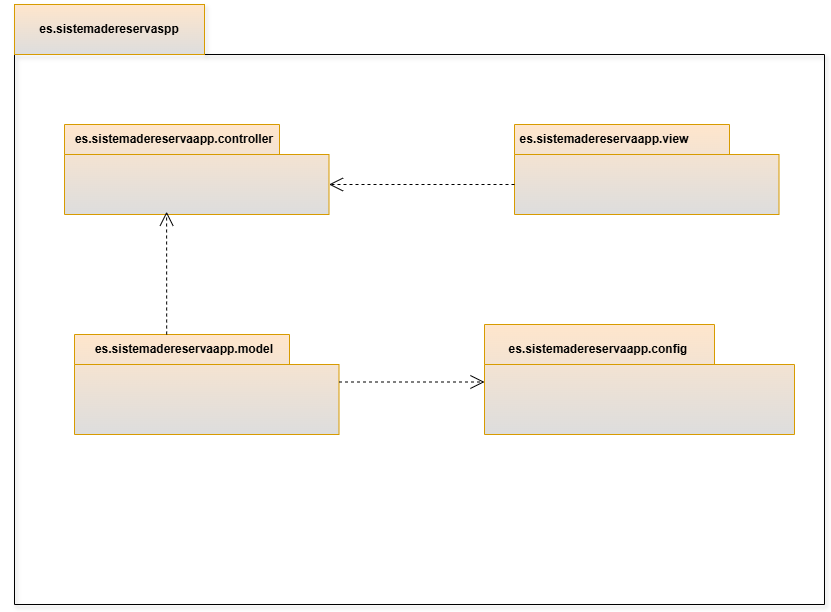

The diagram above was exported from draw.io. Its source (the exported page's mxGraphModel, read from the mxfile embedded in the PNG):
<mxGraphModel dx="478" dy="746" grid="1" gridSize="10" guides="1" tooltips="1" connect="1" arrows="1" fold="1" page="1" pageScale="1" pageWidth="827" pageHeight="1169" math="0" shadow="0">
  <root>
    <mxCell id="0" />
    <mxCell id="1" parent="0" />
    <mxCell id="TZlK17YmfhKs-_ZRO1JZ-1" value="" style="shape=folder;fontStyle=1;spacingTop=10;tabWidth=190;tabHeight=50;tabPosition=left;html=1;whiteSpace=wrap;fillColor=none;shadow=1;" vertex="1" parent="1">
      <mxGeometry x="970" y="150" width="810" height="600" as="geometry" />
    </mxCell>
    <mxCell id="TZlK17YmfhKs-_ZRO1JZ-2" value="" style="shape=folder;fontStyle=1;spacingTop=10;tabWidth=215;tabHeight=30;tabPosition=left;html=1;whiteSpace=wrap;fillColor=#ffe6cc;strokeColor=#d79b00;gradientDirection=south;gradientColor=#DDDDDD;" vertex="1" parent="1">
      <mxGeometry x="1030" y="480" width="264.5" height="100" as="geometry" />
    </mxCell>
    <mxCell id="TZlK17YmfhKs-_ZRO1JZ-3" style="edgeStyle=orthogonalEdgeStyle;rounded=0;orthogonalLoop=1;jettySize=auto;html=1;exitX=0.5;exitY=1;exitDx=0;exitDy=0;exitPerimeter=0;" edge="1" parent="1">
      <mxGeometry relative="1" as="geometry">
        <mxPoint x="1515" y="380" as="sourcePoint" />
        <mxPoint x="1515" y="380" as="targetPoint" />
      </mxGeometry>
    </mxCell>
    <mxCell id="TZlK17YmfhKs-_ZRO1JZ-4" value="&lt;blockquote&gt;&lt;b&gt;es.sistemadereservaspp&lt;/b&gt;&lt;/blockquote&gt;" style="text;html=1;align=center;verticalAlign=middle;whiteSpace=wrap;rounded=0;fillColor=#ffe6cc;strokeColor=#d79b00;gradientDirection=south;gradientColor=#DDDDDD;" vertex="1" parent="1">
      <mxGeometry x="970" y="150" width="190" height="50" as="geometry" />
    </mxCell>
    <mxCell id="TZlK17YmfhKs-_ZRO1JZ-17" value="" style="shape=folder;fontStyle=1;spacingTop=10;tabWidth=215;tabHeight=30;tabPosition=left;html=1;whiteSpace=wrap;fillColor=#ffe6cc;strokeColor=#d79b00;gradientDirection=south;gradientColor=#DDDDDD;" vertex="1" parent="1">
      <mxGeometry x="1470" y="270" width="264.5" height="90" as="geometry" />
    </mxCell>
    <mxCell id="TZlK17YmfhKs-_ZRO1JZ-20" value="" style="shape=folder;fontStyle=1;spacingTop=10;tabWidth=230;tabHeight=40;tabPosition=left;html=1;whiteSpace=wrap;fillColor=#ffe6cc;strokeColor=#d79b00;gradientDirection=south;gradientColor=#DDDDDD;" vertex="1" parent="1">
      <mxGeometry x="1440" y="470" width="310" height="110" as="geometry" />
    </mxCell>
    <mxCell id="TZlK17YmfhKs-_ZRO1JZ-21" value="&lt;b&gt;es.sistemadereservaapp.config&lt;/b&gt;" style="text;html=1;align=center;verticalAlign=middle;whiteSpace=wrap;rounded=0;" vertex="1" parent="1">
      <mxGeometry x="1454" y="490" width="200" height="10" as="geometry" />
    </mxCell>
    <mxCell id="TZlK17YmfhKs-_ZRO1JZ-22" value="" style="shape=folder;fontStyle=1;spacingTop=10;tabWidth=215;tabHeight=30;tabPosition=left;html=1;whiteSpace=wrap;fillColor=#ffe6cc;strokeColor=#d79b00;gradientDirection=south;gradientColor=#DDDDDD;" vertex="1" parent="1">
      <mxGeometry x="1020" y="270" width="264.5" height="90" as="geometry" />
    </mxCell>
    <mxCell id="TZlK17YmfhKs-_ZRO1JZ-23" value="&lt;b&gt;es.sistemadereservaapp.view&lt;/b&gt;" style="text;html=1;align=center;verticalAlign=middle;whiteSpace=wrap;rounded=0;" vertex="1" parent="1">
      <mxGeometry x="1450" y="270" width="220" height="30" as="geometry" />
    </mxCell>
    <mxCell id="TZlK17YmfhKs-_ZRO1JZ-19" value="&lt;b&gt;es.sistemadereservaapp.controller&lt;/b&gt;" style="text;html=1;align=center;verticalAlign=middle;whiteSpace=wrap;rounded=0;" vertex="1" parent="1">
      <mxGeometry x="1020" y="270" width="220" height="30" as="geometry" />
    </mxCell>
    <mxCell id="TZlK17YmfhKs-_ZRO1JZ-26" value="&lt;b&gt;es.sistemadereservaapp.model&lt;/b&gt;" style="text;html=1;align=center;verticalAlign=middle;whiteSpace=wrap;rounded=0;" vertex="1" parent="1">
      <mxGeometry x="1030" y="480" width="220" height="30" as="geometry" />
    </mxCell>
    <mxCell id="TZlK17YmfhKs-_ZRO1JZ-30" value="&#10;&lt;span style=&quot;color: rgba(0, 0, 0, 0); font-family: monospace; font-size: 0px; font-style: normal; font-variant-ligatures: normal; font-variant-caps: normal; font-weight: 400; letter-spacing: normal; orphans: 2; text-align: start; text-indent: 0px; text-transform: none; widows: 2; word-spacing: 0px; -webkit-text-stroke-width: 0px; white-space: nowrap; background-color: rgb(251, 251, 251); text-decoration-thickness: initial; text-decoration-style: initial; text-decoration-color: initial; display: inline !important; float: none;&quot;&gt;%3CmxGraphModel%3E%3Croot%3E%3CmxCell%20id%3D%220%22%2F%3E%3CmxCell%20id%3D%221%22%20parent%3D%220%22%2F%3E%3CmxCell%20id%3D%222%22%20value%3D%22%22%20style%3D%22edgeStyle%3Dnone%3Bhtml%3D1%3BendArrow%3Dopen%3BendSize%3D12%3Bdashed%3D1%3BverticalAlign%3Dbottom%3Brounded%3D0%3BentryX%3D0%3BentryY%3D0%3BentryDx%3D264.5%3BentryDy%3D60%3BentryPerimeter%3D0%3BexitX%3D0%3BexitY%3D0%3BexitDx%3D0%3BexitDy%3D60%3BexitPerimeter%3D0%3B%22%20edge%3D%221%22% 20padre%3D%221%22%3E%3CmxGeometría%20x%3D%22-0.25%22%20y%3D%22-130%22%20width%3D%22160%22%20relative%3D%221%22%20as%3D%22geometry%22%3E%3CmxPoint%20x%3D%221470%22%20y%3D%22330%22%20as%3D%22sourcePoint%22%2F%3E%3E cmxPoint%20x%3D%221285%22%20y%3D%22330%22%20as%3D%22targetPoint%22%2F%3E%3CmxPoint%20as%3D%22offset%22%2F%3E%3C%2FmxGeometry%3E%3C%2FmxCell%3E%3C%2Froot%3E" style="edgeStyle=none;html=1;endArrow=open;endSize=12;dashed=1;verticalAlign=bottom;rounded=0;entryX=0;entryY=0;entryDx=264.5;entryDy=60;entryPerimeter=0;exitX=0;exitY=0;exitDx=0;exitDy=60;exitPerimeter=0;" edge="1" parent="1" source="TZlK17YmfhKs-_ZRO1JZ-17" target="TZlK17YmfhKs-_ZRO1JZ-22">
      <mxGeometry x="-0.25" y="-130" width="160" relative="1" as="geometry">
        <mxPoint x="1310" y="380" as="sourcePoint" />
        <mxPoint x="1470" y="380" as="targetPoint" />
        <mxPoint as="offset" />
      </mxGeometry>
    </mxCell>
    <mxCell id="TZlK17YmfhKs-_ZRO1JZ-31" value="" style="edgeStyle=none;html=1;endArrow=open;endSize=12;dashed=1;verticalAlign=bottom;rounded=0;entryX=0.386;entryY=0.969;entryDx=0;entryDy=0;entryPerimeter=0;exitX=0.419;exitY=0;exitDx=0;exitDy=0;exitPerimeter=0;" edge="1" parent="1" source="TZlK17YmfhKs-_ZRO1JZ-26" target="TZlK17YmfhKs-_ZRO1JZ-22">
      <mxGeometry x="-0.25" y="-130" width="160" relative="1" as="geometry">
        <mxPoint x="1315" y="420" as="sourcePoint" />
        <mxPoint x="1130" y="420" as="targetPoint" />
        <mxPoint as="offset" />
      </mxGeometry>
    </mxCell>
    <mxCell id="TZlK17YmfhKs-_ZRO1JZ-32" value="" style="edgeStyle=none;html=1;endArrow=open;endSize=12;dashed=1;verticalAlign=bottom;rounded=0;entryX=0;entryY=0;entryDx=0;entryDy=57.5;entryPerimeter=0;exitX=0;exitY=0;exitDx=264.5;exitDy=47.5;exitPerimeter=0;" edge="1" parent="1" source="TZlK17YmfhKs-_ZRO1JZ-2" target="TZlK17YmfhKs-_ZRO1JZ-20">
      <mxGeometry x="-0.25" y="-130" width="160" relative="1" as="geometry">
        <mxPoint x="1340" y="593" as="sourcePoint" />
        <mxPoint x="1340" y="470" as="targetPoint" />
        <mxPoint as="offset" />
      </mxGeometry>
    </mxCell>
  </root>
</mxGraphModel>